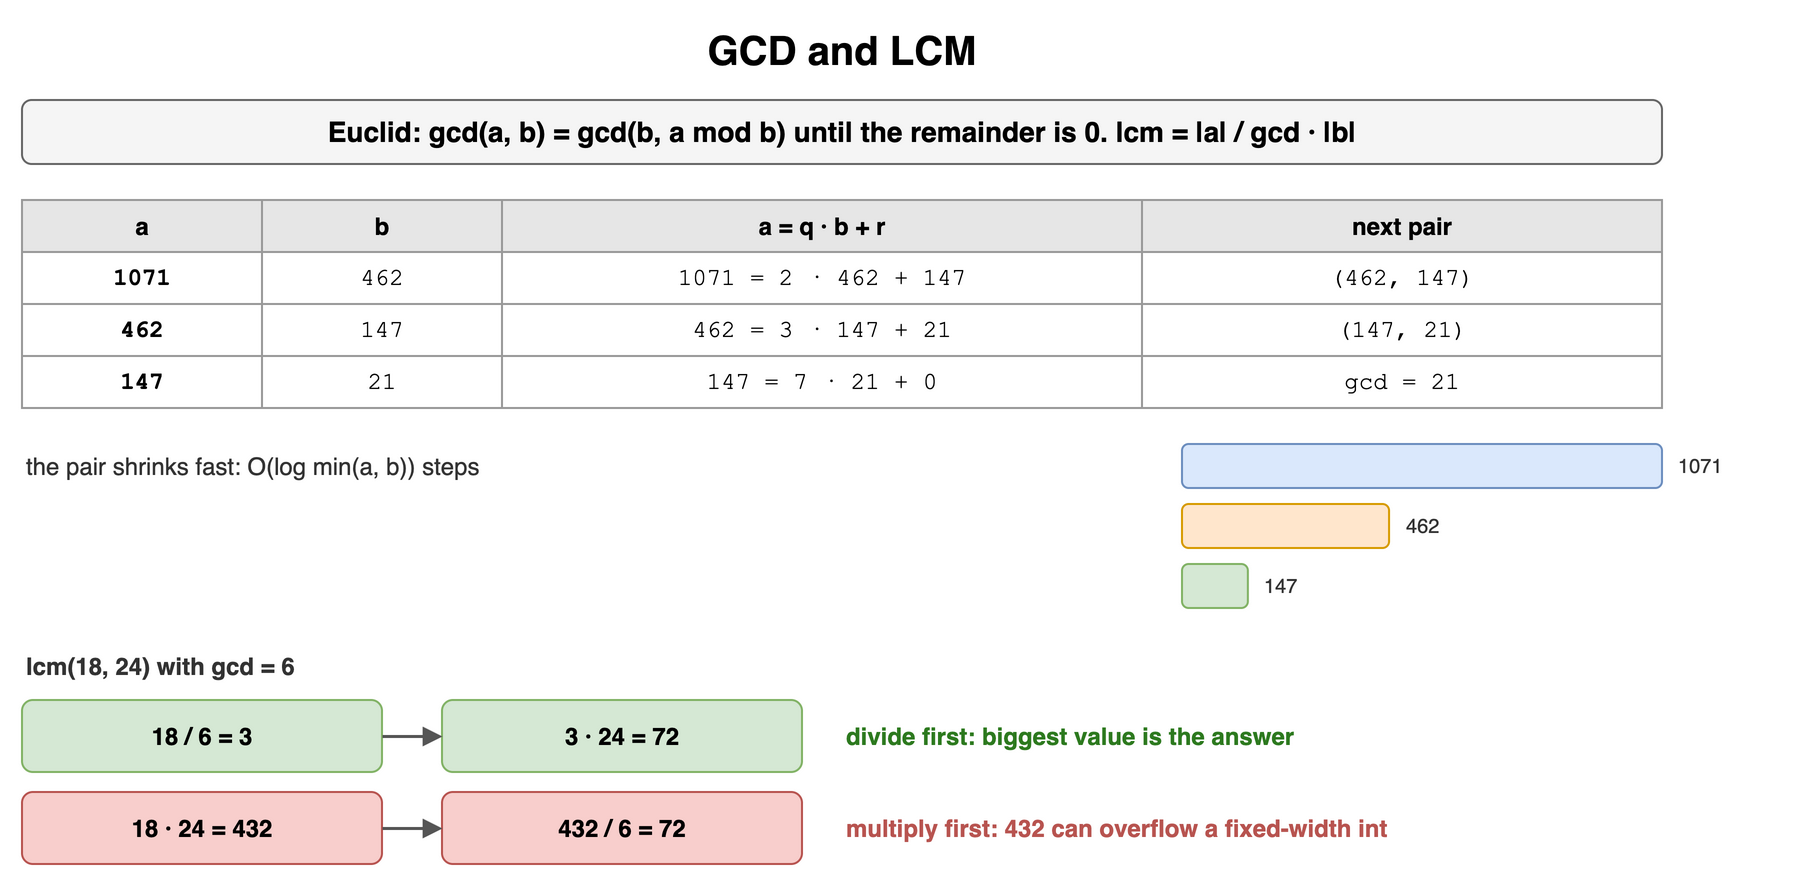

The diagram above was exported from draw.io. Its source (the exported page's mxGraphModel, read from the mxfile embedded in the PNG):
<mxGraphModel dx="900" dy="450" grid="1" gridSize="10" guides="1" tooltips="1" connect="1" arrows="1" fold="1" page="1" pageScale="1" pageWidth="900" pageHeight="450" math="0" shadow="0">
  <root>
    <mxCell id="0" />
    <mxCell id="1" parent="0" />
    <mxCell id="a121" value="GCD and LCM" style="text;html=1;align=center;verticalAlign=middle;whiteSpace=wrap;fontSize=20;fontStyle=1;" vertex="1" parent="1">
      <mxGeometry x="40" y="10" width="820" height="30" as="geometry" />
    </mxCell>
    <mxCell id="a122" value="Euclid: gcd(a, b) = gcd(b, a mod b) until the remainder is 0. lcm = |a| / gcd · |b|" style="rounded=1;whiteSpace=wrap;html=1;fillColor=#f5f5f5;strokeColor=#666666;fontStyle=1;fontSize=14;" vertex="1" parent="1">
      <mxGeometry x="40" y="50" width="820" height="32" as="geometry" />
    </mxCell>
    <mxCell id="a123" value="a" style="whiteSpace=wrap;html=1;fillColor=#e6e6e6;strokeColor=#999999;fontStyle=1;fontSize=12;" vertex="1" parent="1">
      <mxGeometry x="40" y="100" width="120" height="26" as="geometry" />
    </mxCell>
    <mxCell id="a124" value="b" style="whiteSpace=wrap;html=1;fillColor=#e6e6e6;strokeColor=#999999;fontStyle=1;fontSize=12;" vertex="1" parent="1">
      <mxGeometry x="160" y="100" width="120" height="26" as="geometry" />
    </mxCell>
    <mxCell id="a125" value="a = q · b + r" style="whiteSpace=wrap;html=1;fillColor=#e6e6e6;strokeColor=#999999;fontStyle=1;fontSize=12;" vertex="1" parent="1">
      <mxGeometry x="280" y="100" width="320" height="26" as="geometry" />
    </mxCell>
    <mxCell id="a126" value="next pair" style="whiteSpace=wrap;html=1;fillColor=#e6e6e6;strokeColor=#999999;fontStyle=1;fontSize=12;" vertex="1" parent="1">
      <mxGeometry x="600" y="100" width="260" height="26" as="geometry" />
    </mxCell>
    <mxCell id="a127" value="1071" style="whiteSpace=wrap;html=1;strokeColor=#999999;fontSize=12;fillColor=#ffffff;fontFamily=Courier New;fontStyle=1;" vertex="1" parent="1">
      <mxGeometry x="40" y="126" width="120" height="26" as="geometry" />
    </mxCell>
    <mxCell id="a128" value="462" style="whiteSpace=wrap;html=1;strokeColor=#999999;fontSize=12;fillColor=#ffffff;fontFamily=Courier New;" vertex="1" parent="1">
      <mxGeometry x="160" y="126" width="120" height="26" as="geometry" />
    </mxCell>
    <mxCell id="a129" value="1071 = 2 · 462 + 147" style="whiteSpace=wrap;html=1;strokeColor=#999999;fontSize=12;fillColor=#ffffff;fontFamily=Courier New;" vertex="1" parent="1">
      <mxGeometry x="280" y="126" width="320" height="26" as="geometry" />
    </mxCell>
    <mxCell id="a1210" value="(462, 147)" style="whiteSpace=wrap;html=1;strokeColor=#999999;fontSize=12;fillColor=#ffffff;fontFamily=Courier New;" vertex="1" parent="1">
      <mxGeometry x="600" y="126" width="260" height="26" as="geometry" />
    </mxCell>
    <mxCell id="a1211" value="462" style="whiteSpace=wrap;html=1;strokeColor=#999999;fontSize=12;fillColor=#ffffff;fontFamily=Courier New;fontStyle=1;" vertex="1" parent="1">
      <mxGeometry x="40" y="152" width="120" height="26" as="geometry" />
    </mxCell>
    <mxCell id="a1212" value="147" style="whiteSpace=wrap;html=1;strokeColor=#999999;fontSize=12;fillColor=#ffffff;fontFamily=Courier New;" vertex="1" parent="1">
      <mxGeometry x="160" y="152" width="120" height="26" as="geometry" />
    </mxCell>
    <mxCell id="a1213" value="462 = 3 · 147 + 21" style="whiteSpace=wrap;html=1;strokeColor=#999999;fontSize=12;fillColor=#ffffff;fontFamily=Courier New;" vertex="1" parent="1">
      <mxGeometry x="280" y="152" width="320" height="26" as="geometry" />
    </mxCell>
    <mxCell id="a1214" value="(147, 21)" style="whiteSpace=wrap;html=1;strokeColor=#999999;fontSize=12;fillColor=#ffffff;fontFamily=Courier New;" vertex="1" parent="1">
      <mxGeometry x="600" y="152" width="260" height="26" as="geometry" />
    </mxCell>
    <mxCell id="a1215" value="147" style="whiteSpace=wrap;html=1;strokeColor=#999999;fontSize=12;fillColor=#ffffff;fontFamily=Courier New;fontStyle=1;" vertex="1" parent="1">
      <mxGeometry x="40" y="178" width="120" height="26" as="geometry" />
    </mxCell>
    <mxCell id="a1216" value="21" style="whiteSpace=wrap;html=1;strokeColor=#999999;fontSize=12;fillColor=#ffffff;fontFamily=Courier New;" vertex="1" parent="1">
      <mxGeometry x="160" y="178" width="120" height="26" as="geometry" />
    </mxCell>
    <mxCell id="a1217" value="147 = 7 · 21 + 0" style="whiteSpace=wrap;html=1;strokeColor=#999999;fontSize=12;fillColor=#ffffff;fontFamily=Courier New;" vertex="1" parent="1">
      <mxGeometry x="280" y="178" width="320" height="26" as="geometry" />
    </mxCell>
    <mxCell id="a1218" value="gcd = 21" style="whiteSpace=wrap;html=1;strokeColor=#999999;fontSize=12;fillColor=#ffffff;fontFamily=Courier New;" vertex="1" parent="1">
      <mxGeometry x="600" y="178" width="260" height="26" as="geometry" />
    </mxCell>
    <mxCell id="a1219" value="" style="rounded=1;whiteSpace=wrap;html=1;fillColor=#dae8fc;strokeColor=#6c8ebf;fontSize=12;align=center;fontStyle=1;" vertex="1" parent="1">
      <mxGeometry x="620" y="222" width="240.0" height="22" as="geometry" />
    </mxCell>
    <mxCell id="a1220" value="1071" style="text;html=1;whiteSpace=wrap;fontSize=11;align=left;verticalAlign=middle;fontSize=10;fontColor=#333333;" vertex="1" parent="1">
      <mxGeometry x="866.0" y="222" width="60" height="22" as="geometry" />
    </mxCell>
    <mxCell id="a1221" value="" style="rounded=1;whiteSpace=wrap;html=1;fillColor=#ffe6cc;strokeColor=#d79b00;fontSize=12;align=center;fontStyle=1;" vertex="1" parent="1">
      <mxGeometry x="620" y="252" width="103.52941176470588" height="22" as="geometry" />
    </mxCell>
    <mxCell id="a1222" value="462" style="text;html=1;whiteSpace=wrap;fontSize=11;align=left;verticalAlign=middle;fontSize=10;fontColor=#333333;" vertex="1" parent="1">
      <mxGeometry x="729.5294117647059" y="252" width="60" height="22" as="geometry" />
    </mxCell>
    <mxCell id="a1223" value="" style="rounded=1;whiteSpace=wrap;html=1;fillColor=#d5e8d4;strokeColor=#82b366;fontSize=12;align=center;fontStyle=1;" vertex="1" parent="1">
      <mxGeometry x="620" y="282" width="32.94117647058824" height="22" as="geometry" />
    </mxCell>
    <mxCell id="a1224" value="147" style="text;html=1;whiteSpace=wrap;fontSize=11;align=left;verticalAlign=middle;fontSize=10;fontColor=#333333;" vertex="1" parent="1">
      <mxGeometry x="658.9411764705883" y="282" width="60" height="22" as="geometry" />
    </mxCell>
    <mxCell id="a1225" value="the pair shrinks fast: O(log min(a, b)) steps" style="text;html=1;whiteSpace=wrap;fontSize=11;align=left;verticalAlign=middle;fontSize=12;fontColor=#333333;" vertex="1" parent="1">
      <mxGeometry x="40" y="222" width="560" height="22" as="geometry" />
    </mxCell>
    <mxCell id="a1226" value="lcm(18, 24) with gcd = 6" style="text;html=1;whiteSpace=wrap;fontSize=11;align=left;verticalAlign=middle;fontSize=12;fontColor=#333333;fontStyle=1;" vertex="1" parent="1">
      <mxGeometry x="40" y="324" width="820" height="18" as="geometry" />
    </mxCell>
    <mxCell id="a1227" value="18 / 6 = 3" style="rounded=1;whiteSpace=wrap;html=1;fillColor=#d5e8d4;strokeColor=#82b366;fontSize=12;align=center;fontStyle=1;" vertex="1" parent="1">
      <mxGeometry x="40" y="350" width="180" height="36" as="geometry" />
    </mxCell>
    <mxCell id="a1228" value="3 · 24 = 72" style="rounded=1;whiteSpace=wrap;html=1;fillColor=#d5e8d4;strokeColor=#82b366;fontSize=12;align=center;fontStyle=1;" vertex="1" parent="1">
      <mxGeometry x="250" y="350" width="180" height="36" as="geometry" />
    </mxCell>
    <mxCell id="a1229" value="" style="endArrow=block;endSize=6;html=1;strokeWidth=1.5;strokeColor=#555555;fontSize=11;labelBackgroundColor=#ffffff;" edge="1" parent="1" source="a1227" target="a1228">
      <mxGeometry relative="1" as="geometry" />
    </mxCell>
    <mxCell id="a1230" value="divide first: biggest value is the answer" style="text;html=1;whiteSpace=wrap;fontSize=11;align=left;verticalAlign=middle;fontSize=12;fontColor=#2d7a1f;fontStyle=1;" vertex="1" parent="1">
      <mxGeometry x="450" y="350" width="400" height="36" as="geometry" />
    </mxCell>
    <mxCell id="a1231" value="18 · 24 = 432" style="rounded=1;whiteSpace=wrap;html=1;fillColor=#f8cecc;strokeColor=#b85450;fontSize=12;align=center;fontStyle=1;" vertex="1" parent="1">
      <mxGeometry x="40" y="396" width="180" height="36" as="geometry" />
    </mxCell>
    <mxCell id="a1232" value="432 / 6 = 72" style="rounded=1;whiteSpace=wrap;html=1;fillColor=#f8cecc;strokeColor=#b85450;fontSize=12;align=center;fontStyle=1;" vertex="1" parent="1">
      <mxGeometry x="250" y="396" width="180" height="36" as="geometry" />
    </mxCell>
    <mxCell id="a1233" value="" style="endArrow=block;endSize=6;html=1;strokeWidth=1.5;strokeColor=#555555;fontSize=11;labelBackgroundColor=#ffffff;" edge="1" parent="1" source="a1231" target="a1232">
      <mxGeometry relative="1" as="geometry" />
    </mxCell>
    <mxCell id="a1234" value="multiply first: 432 can overflow a fixed-width int" style="text;html=1;whiteSpace=wrap;fontSize=11;align=left;verticalAlign=middle;fontSize=12;fontColor=#b85450;fontStyle=1;" vertex="1" parent="1">
      <mxGeometry x="450" y="396" width="400" height="36" as="geometry" />
    </mxCell>
  </root>
</mxGraphModel>